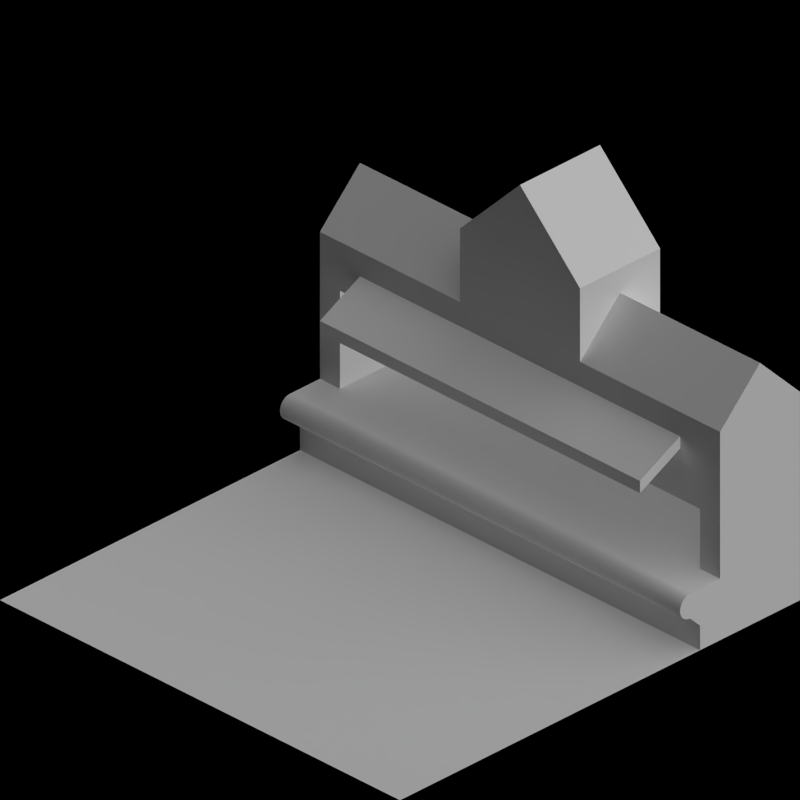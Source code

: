 # Source: rail_stations.blend  (saved by Blender 2.63.0; exported with 4.5.12 LTS)
import bpy
from mathutils import Matrix  # noqa: F401  (used for matrix-valued properties, if any)

bpy.ops.wm.read_factory_settings(use_empty=True)
scene = bpy.context.scene
scene.name = 'Scene'

# ---- collections
col_collection_1 = bpy.data.collections.new('Collection 1'); scene.collection.children.link(col_collection_1)
col_collection_2 = bpy.data.collections.new('Collection 2'); scene.collection.children.link(col_collection_2)

# ---- materials (node trees are filled in below, after node groups)
mat_roof_blackfelt = bpy.data.materials.new('Roof_BlackFelt')
mat_cc_normal = bpy.data.materials.new('CC_Normal')
mat_rail_steel = bpy.data.materials.new('Rail_Steel')
mat_brickwall_red1 = bpy.data.materials.new('BrickWall_red1')
mat_concrete_normalpaving = bpy.data.materials.new('Concrete_NormalPaving')
mat_paint_white = bpy.data.materials.new('Paint_White')
mat_special_shadowonly = bpy.data.materials.new('Special_ShadowOnly')
mat_wood_mid = bpy.data.materials.new('Wood_Mid')

# ---- material node trees

# ---- world
world_world = bpy.data.worlds.new('World'); scene.world = world_world
world_world.color = (0.0, 0.0, 0.0)
world_world.use_sun_shadow = False
world_world.sun_shadow_jitter_overblur = 0.0
world_world.cycles.sampling_method = 'MANUAL'
world_world.cycles.sample_map_resolution = 256
world_world.light_settings.ao_factor = 0.5

# ---- cameras
cam_camera = bpy.data.cameras.new('Camera')
cam_camera.type = 'ORTHO'
cam_camera.clip_end = 100.0
cam_camera.lens = 35.0
cam_camera.sensor_width = 32.0
cam_camera.sensor_height = 18.0
cam_camera.ortho_scale = 2.828
cam_camera.dof.focus_distance = 0.0
cam_camera.dof.aperture_fstop = 128.0

# ---- lights
light_lamp = bpy.data.lights.new('Lamp', 'SUN')
light_lamp.transmission_factor = 0.0
light_lamp.cutoff_distance = 30.0
light_lamp.use_shadow = False
light_lamp.angle = 1.571
light_lamp.energy = 1.0
light_lamp.shadow_buffer_clip_start = 1.001
light_lamp.shadow_soft_size = 1.0
light_lamp.shadow_cascade_max_distance = 1000.0
light_lamp.cycles.use_multiple_importance_sampling = False
light_lamp_001 = bpy.data.lights.new('Lamp.001', 'SUN')
light_lamp_001.transmission_factor = 0.0
light_lamp_001.cutoff_distance = 30.0
light_lamp_001.angle = 1.571
light_lamp_001.energy = 1.0
light_lamp_001.shadow_buffer_clip_start = 1.001
light_lamp_001.shadow_soft_size = 1.0
light_lamp_001.shadow_cascade_max_distance = 1000.0
light_lamp_001.cycles.use_multiple_importance_sampling = False

# ---- meshes
me_cube_002 = bpy.data.meshes.new('Cube.002')
me_cube_002.from_pydata([(-0.8, 1.0, 1.0), (-0.8, -1.0, 1.0), (-0.8, -0.3, 1.0), (-0.6, -0.3, 0.8), (-1.0, -0.3, 0.8), (-0.6, -1.0, 0.8), (-0.6, 1.0, 0.8), (-1.0, 1.0, 0.8), (-1.0, -1.0, 0.8), (-0.6, 0.3, 0.8), (-1.0, 0.3, 0.8), (-0.8, 0.3, 1.0), (-0.8, 0.9, 1.0), (-0.6, 0.9, 0.8), (-0.6, -0.9, 0.8), (-1.0, -0.9, 0.8), (-1.0, 0.9, 0.8), (-0.8, -0.9, 1.0), (-0.8, -0.3, 1.1), (-0.6, -0.3, 1.1), (-1.0, -0.3, 1.1), (-0.6, 0.3, 1.1), (-1.0, 0.3, 1.1), (-0.8, 0.3, 1.1), (-0.8, 1.549e-08, 1.4), (-0.6, 1.549e-08, 1.4), (-1.0, 1.549e-08, 1.4), (-0.8, 1.0, 1.05), (-0.8, -1.0, 1.05), (-0.8, -0.3, 1.05), (-0.6, -0.3, 0.85), (-1.0, -0.3, 0.85), (-0.6, -1.0, 0.85), (-0.6, 1.0, 0.85), (-1.0, 1.0, 0.85), (-1.0, -1.0, 0.85), (-0.6, 0.3, 0.85), (-1.0, 0.3, 0.85), (-0.8, 0.3, 1.05), (-0.8, 0.9, 1.05), (-0.6, 0.9, 0.85), (-0.6, -0.9, 0.85), (-1.0, -0.9, 0.85), (-1.0, 0.9, 0.85), (-0.8, -0.9, 1.05), (-0.8, -0.3, 1.15), (-0.6, -0.3, 1.15), (-1.0, -0.3, 1.15), (-0.6, 0.3, 1.15), (-1.0, 0.3, 1.15), (-0.8, 0.3, 1.15), (-0.8, 1.549e-08, 1.45), (-0.6, 1.549e-08, 1.45), (-1.0, 1.549e-08, 1.45)], [], [(16, 12, 0, 7), (15, 17, 2, 4), (17, 14, 3, 2), (12, 13, 6, 0), (11, 9, 13, 12), (1, 5, 14, 17), (10, 11, 12, 16), (8, 1, 17, 15), (24, 25, 21, 23), (26, 24, 23, 22), (18, 19, 25, 24), (20, 18, 24, 26), (43, 34, 27, 39), (42, 31, 29, 44), (44, 29, 30, 41), (39, 27, 33, 40), (38, 39, 40, 36), (28, 44, 41, 32), (37, 43, 39, 38), (35, 42, 44, 28), (51, 50, 48, 52), (53, 49, 50, 51), (45, 51, 52, 46), (47, 53, 51, 45), (53, 47, 20, 26), (38, 36, 9, 11), (40, 33, 6, 13), (29, 31, 4, 2), (22, 23, 50, 49), (43, 37, 10, 16), (27, 34, 7, 0), (2, 3, 30, 29), (23, 21, 48, 50), (18, 20, 47, 45), (42, 35, 8, 15), (14, 5, 32, 41), (45, 46, 19, 18), (15, 4, 31, 42), (13, 9, 36, 40), (37, 38, 11, 10), (16, 7, 34, 43), (0, 6, 33, 27), (52, 48, 21, 25), (25, 19, 46, 52), (41, 30, 3, 14), (28, 32, 5, 1), (1, 8, 35, 28), (26, 22, 49, 53)])
me_cube_002.materials.append(mat_roof_blackfelt)
me_cube_002.use_remesh_preserve_volume = False
me_cube_002.use_remesh_preserve_attributes = False
me_cube_002.use_mirror_vertex_groups = False
me_cube_002.update()
me_plane_015 = bpy.data.meshes.new('Plane.015')
me_plane_015.from_pydata([(-0.35, -0.5, 0.45), (-0.35, -0.5, 0.4), (-0.3, -0.5, 0.45), (-0.3, -0.5, 0.4), (1.0, -0.05, 1.25), (0.95, -0.05, 1.25), (1.0, -1.49e-08, 1.25), (0.95, -1.49e-08, 1.25), (1.0, -0.05, 1.3), (0.95, -0.05, 1.3), (1.0, -1.49e-08, 1.3), (0.95, -1.49e-08, 1.3), (0.65, -0.05, 1.2), (0.65, -1.49e-08, 1.2), (0.65, -0.05, 1.25), (0.65, -1.49e-08, 1.25), (0.6, -0.05, 1.2), (0.6, -1.49e-08, 1.2), (0.6, -0.05, 1.25), (0.6, -1.49e-08, 1.25), (0.3, -0.05, 1.0), (0.3, -1.49e-08, 1.0), (0.3, -0.05, 1.05), (0.3, -1.49e-08, 1.05), (0.25, -0.05, 1.0), (0.25, -1.49e-08, 1.0), (0.25, -0.05, 1.05), (0.25, -1.49e-08, 1.05), (-0.05, -0.05, 0.75), (-0.05, -1.49e-08, 0.75), (-0.05, -0.05, 0.8), (-0.05, -1.49e-08, 0.8), (-0.1, -0.05, 0.75), (-0.1, -1.49e-08, 0.75), (-0.1, -0.05, 0.8), (-0.1, -1.49e-08, 0.8), (-0.3, -0.05, 0.4), (-0.3, -1.49e-08, 0.4), (-0.3, -0.05, 0.45), (-0.3, -1.49e-08, 0.45), (-0.35, -0.05, 0.4), (-0.35, -1.49e-08, 0.4), (-0.35, -0.05, 0.45), (-0.35, -1.49e-08, 0.45), (-0.95, -0.05, 0.2), (-0.95, -1.49e-08, 0.2), (-0.95, -0.05, 0.25), (-0.95, -1.49e-08, 0.25), (-1.0, -0.05, 0.2), (-1.0, -1.49e-08, 0.2), (-1.0, -0.05, 0.25), (-1.0, -1.49e-08, 0.25), (-0.1, -0.5, 0.8), (-0.1, -0.5, 0.75), (-0.05, -0.5, 0.8), (-0.05, -0.5, 0.75), (0.25, -0.5, 1.05), (0.25, -0.5, 1.0), (0.3, -0.5, 1.05), (0.3, -0.5, 1.0), (0.6, -0.5, 1.25), (0.6, -0.5, 1.2), (0.65, -0.5, 1.25), (0.65, -0.5, 1.2), (0.95, -0.5, 1.3), (1.0, -0.5, 1.3), (0.95, -0.5, 1.25), (1.0, -0.5, 1.25), (-0.95, -0.5, 0.2), (-0.95, -0.5, 0.25), (-1.0, -0.5, 0.2), (-1.0, -0.5, 0.25)], [], [(26, 24, 57, 56), (8, 9, 64, 65), (40, 36, 3, 1), (56, 58, 22, 26), (18, 16, 61, 60), (67, 66, 5, 4), (10, 11, 9, 8), (6, 7, 11, 10), (7, 5, 12, 13), (4, 6, 10, 8), (19, 18, 14, 15), (15, 14, 9, 11), (13, 15, 11, 7), (14, 12, 5, 9), (17, 16, 20, 21), (4, 8, 65, 67), (17, 19, 15, 13), (59, 57, 24, 20), (25, 27, 23, 21), (23, 22, 18, 19), (22, 20, 16, 18), (21, 23, 19, 17), (29, 31, 27, 25), (69, 68, 44, 46), (27, 26, 22, 23), (62, 63, 12, 14), (50, 48, 70, 71), (25, 24, 28, 29), (31, 30, 26, 27), (30, 28, 24, 26), (39, 38, 34, 35), (33, 35, 31, 29), (30, 34, 52, 54), (35, 34, 30, 31), (43, 42, 38, 39), (38, 36, 32, 34), (37, 39, 35, 33), (33, 32, 36, 37), (41, 40, 44, 45), (60, 62, 14, 18), (41, 43, 39, 37), (16, 12, 63, 61), (49, 51, 47, 45), (47, 46, 42, 43), (46, 44, 40, 42), (45, 47, 43, 41), (49, 48, 50, 51), (45, 44, 48, 49), (51, 50, 46, 47), (71, 69, 46, 50), (2, 3, 36, 38), (0, 2, 38, 42), (54, 55, 28, 30), (32, 28, 55, 53), (58, 59, 20, 22), (71, 70, 68, 69), (0, 1, 3, 2), (52, 53, 55, 54), (56, 57, 59, 58), (60, 61, 63, 62), (65, 64, 66, 67), (6, 4, 5, 7), (17, 13, 12, 16), (25, 21, 20, 24), (33, 29, 28, 32), (41, 37, 36, 40), (68, 70, 48, 44), (34, 32, 53, 52), (9, 5, 66, 64), (42, 40, 1, 0)])
me_plane_015.polygons.foreach_set('material_index', [0, 0, 0, 0, 0, 0, 1, 1, 1, 1, 1, 1, 1, 1, 1, 0, 1, 0, 1, 1, 1, 1, 1, 0, 1, 0, 0, 1, 1, 1, 1, 1, 0, 1, 1, 1, 1, 1, 1, 0, 1, 0, 1, 1, 1, 1, 1, 1, 1, 0, 0, 0, 0, 0, 0, 1, 1, 1, 1, 1, 1, 1, 1, 1, 1, 1, 0, 0, 0, 0])
me_plane_015.materials.append(mat_cc_normal)
me_plane_015.materials.append(mat_rail_steel)
me_plane_015.use_remesh_preserve_volume = False
me_plane_015.use_remesh_preserve_attributes = False
me_plane_015.use_mirror_vertex_groups = False
me_plane_015.update()
me_plane_014 = bpy.data.meshes.new('Plane.014')
me_plane_014.from_pydata([(1.0, 0.95, 0.15), (0.95, 0.95, 0.15), (1.0, 1.0, 0.15), (0.95, 1.0, 0.15), (1.0, 0.95, 1.25), (0.95, 0.95, 1.25), (1.0, 1.0, 1.25), (0.95, 1.0, 1.25), (0.65, 0.95, 1.2), (0.65, 1.0, 1.2), (0.6, 0.95, 1.2), (0.6, 1.0, 1.2), (0.3, 0.95, 1.0), (0.3, 1.0, 1.0), (0.25, 0.95, 1.0), (0.25, 1.0, 1.0), (-0.05, 0.95, 0.75), (-0.05, 1.0, 0.75), (-0.1, 0.95, 0.75), (-0.1, 1.0, 0.75), (-0.3, 0.95, 0.4), (-0.3, 1.0, 0.4), (-0.35, 0.95, 0.4), (-0.35, 1.0, 0.4), (-0.3, 0.95, 0.15), (-0.3, 1.0, 0.15), (-0.35, 0.95, 0.15), (-0.35, 1.0, 0.15), (0.65, 0.95, 0.15), (0.65, 1.0, 0.15), (0.6, 0.95, 0.15), (0.6, 1.0, 0.15), (0.3, 0.95, 0.15), (0.3, 1.0, 0.15), (0.25, 0.95, 0.15), (0.25, 1.0, 0.15), (-0.05, 0.95, 0.15), (-0.05, 1.0, 0.15), (-0.1, 0.95, 0.15), (-0.1, 1.0, 0.15), (1.0, -1.0, 0.15), (0.95, -1.0, 0.15), (1.0, -0.95, 0.15), (0.95, -0.95, 0.15), (1.0, -1.0, 1.25), (0.95, -1.0, 1.25), (1.0, -0.95, 1.25), (0.95, -0.95, 1.25), (1.0, -1.0, 1.3), (0.95, -1.0, 1.3), (1.0, -0.95, 1.3), (0.95, -0.95, 1.3), (0.65, -1.0, 1.2), (0.65, -0.95, 1.2), (0.65, -1.0, 1.25), (0.65, -0.95, 1.25), (0.6, -1.0, 1.2), (0.6, -0.95, 1.2), (0.6, -1.0, 1.25), (0.6, -0.95, 1.25), (0.3, -1.0, 1.0), (0.3, -0.95, 1.0), (0.3, -1.0, 1.05), (0.3, -0.95, 1.05), (0.25, -1.0, 1.0), (0.25, -0.95, 1.0), (0.25, -1.0, 1.05), (0.25, -0.95, 1.05), (-0.05, -1.0, 0.75), (-0.05, -0.95, 0.75), (-0.05, -1.0, 0.8), (-0.05, -0.95, 0.8), (-0.1, -1.0, 0.75), (-0.1, -0.95, 0.75), (-0.1, -1.0, 0.8), (-0.1, -0.95, 0.8), (-0.3, -1.0, 0.4), (-0.3, -0.95, 0.4), (-0.3, -1.0, 0.45), (-0.3, -0.95, 0.45), (-0.35, -1.0, 0.4), (-0.35, -0.95, 0.4), (-0.35, -1.0, 0.45), (-0.35, -0.95, 0.45), (-0.95, -1.0, 0.2), (-0.95, -0.95, 0.2), (-0.95, -1.0, 0.25), (-0.95, -0.95, 0.25), (-1.0, -1.0, 0.2), (-1.0, -0.95, 0.2), (-1.0, -1.0, 0.25), (-1.0, -0.95, 0.25), (-0.3, -1.0, 0.15), (-0.3, -0.95, 0.15), (-0.35, -1.0, 0.15), (-0.35, -0.95, 0.15), (0.65, -1.0, 0.15), (0.65, -0.95, 0.15), (0.6, -1.0, 0.15), (0.6, -0.95, 0.15), (0.3, -1.0, 0.15), (0.3, -0.95, 0.15), (0.25, -1.0, 0.15), (0.25, -0.95, 0.15), (-0.05, -1.0, 0.15), (-0.05, -0.95, 0.15), (-0.1, -1.0, 0.15), (-0.1, -0.95, 0.15)], [], [(2, 0, 1, 3), (4, 5, 1, 0), (2, 3, 7, 6), (3, 1, 5, 7), (0, 2, 6, 4), (29, 31, 11, 9), (31, 30, 10, 11), (30, 28, 8, 10), (25, 27, 23, 21), (21, 23, 22, 20), (17, 19, 18, 16), (13, 15, 14, 12), (9, 11, 10, 8), (4, 6, 7, 5), (25, 24, 26, 27), (27, 26, 22, 23), (26, 24, 20, 22), (21, 20, 24, 25), (29, 28, 30, 31), (33, 32, 34, 35), (37, 36, 38, 39), (39, 38, 18, 19), (13, 12, 32, 33), (37, 39, 19, 17), (33, 35, 15, 13), (12, 14, 34, 32), (35, 34, 14, 15), (9, 8, 28, 29), (38, 36, 16, 18), (17, 16, 36, 37), (42, 40, 41, 43), (48, 49, 45, 44), (44, 45, 41, 40), (42, 43, 47, 46), (43, 41, 45, 47), (40, 42, 46, 44), (50, 51, 49, 48), (46, 47, 51, 50), (47, 45, 52, 53), (44, 46, 50, 48), (59, 58, 54, 55), (55, 54, 49, 51), (53, 55, 51, 47), (54, 52, 45, 49), (57, 56, 60, 61), (58, 56, 52, 54), (57, 59, 55, 53), (97, 99, 57, 53), (65, 67, 63, 61), (63, 62, 58, 59), (62, 60, 56, 58), (61, 63, 59, 57), (69, 71, 67, 65), (99, 98, 56, 57), (67, 66, 62, 63), (66, 64, 60, 62), (74, 72, 68, 70), (65, 64, 68, 69), (71, 70, 66, 67), (70, 68, 64, 66), (79, 78, 74, 75), (73, 75, 71, 69), (98, 96, 52, 56), (75, 74, 70, 71), (83, 82, 78, 79), (78, 76, 72, 74), (77, 79, 75, 73), (73, 72, 76, 77), (81, 80, 84, 85), (82, 80, 76, 78), (81, 83, 79, 77), (93, 95, 81, 77), (89, 91, 87, 85), (87, 86, 82, 83), (86, 84, 80, 82), (85, 87, 83, 81), (89, 88, 90, 91), (85, 84, 88, 89), (91, 90, 86, 87), (90, 88, 84, 86), (93, 92, 94, 95), (95, 94, 80, 81), (94, 92, 76, 80), (77, 76, 92, 93), (97, 96, 98, 99), (101, 100, 102, 103), (105, 104, 106, 107), (107, 106, 72, 73), (61, 60, 100, 101), (105, 107, 73, 69), (101, 103, 65, 61), (60, 64, 102, 100), (103, 102, 64, 65), (53, 52, 96, 97), (106, 104, 68, 72), (69, 68, 104, 105)])
me_plane_014.materials.append(mat_rail_steel)
me_plane_014.use_remesh_preserve_volume = False
me_plane_014.use_remesh_preserve_attributes = False
me_plane_014.use_mirror_vertex_groups = False
me_plane_014.update()
me_plane_013 = bpy.data.meshes.new('Plane.013')
me_plane_013.from_pydata([(-1.0, -7.451e-08, 0.2), (-1.0, -7.451e-08, 0.0), (-1.0, 0.1, 0.2), (-1.0, 0.1, 0.0), (-1.0, -7.451e-08, 0.17), (-1.0, 0.1, 0.17), (-1.0, 0.05, 0.16), (-1.0, 0.05, 0.04), (1.0, 0.05, 0.0), (1.0, 0.05, 0.2), (1.0, 7.451e-08, 0.03), (1.0, 0.1, 0.03), (-1.0, 0.1, 0.03), (-1.0, -7.451e-08, 0.03), (-1.0, 0.05, 0.2), (-1.0, 0.05, 0.0), (-1.0, 0.07, 0.16), (-1.0, 0.07, 0.0), (-1.0, 0.07, 0.04), (-1.0, 0.07, 0.2), (1.0, 0.05, 0.04), (1.0, 0.05, 0.16), (1.0, 0.1, 0.17), (1.0, 7.451e-08, 0.17), (-1.0, 0.03, 0.0), (-1.0, 0.03, 0.16), (-1.0, 0.03, 0.04), (-1.0, 0.03, 0.2), (1.0, 0.03, 0.2), (1.0, 0.03, 0.04), (1.0, 0.03, 0.16), (1.0, 0.03, 0.0), (1.0, 0.07, 0.16), (1.0, 0.07, 0.0), (1.0, 0.07, 0.04), (1.0, 0.07, 0.2), (1.0, 0.1, 0.0), (1.0, 0.1, 0.2), (1.0, 7.451e-08, 0.0), (1.0, 7.451e-08, 0.2)], [], [(26, 13, 1, 24), (27, 0, 4, 25), (19, 14, 6, 16), (28, 30, 23, 39), (18, 7, 15, 17), (16, 6, 7, 18), (29, 31, 38, 10), (2, 19, 16, 5), (14, 27, 25, 6), (12, 18, 17, 3), (7, 26, 24, 15), (9, 21, 30, 28), (37, 22, 32, 35), (32, 34, 20, 21), (6, 25, 26, 7), (11, 36, 33, 34), (34, 33, 8, 20), (35, 32, 21, 9), (20, 8, 31, 29), (21, 20, 29, 30), (29, 10, 13, 26), (24, 1, 38, 31), (28, 39, 0, 27), (26, 25, 30, 29), (19, 2, 37, 35), (33, 36, 3, 17), (4, 0, 39, 23), (27, 14, 9, 28), (35, 9, 14, 19), (32, 22, 5, 16), (22, 37, 2, 5), (17, 15, 8, 33), (31, 8, 15, 24), (25, 4, 23, 30), (10, 38, 1, 13), (18, 12, 11, 34), (12, 3, 36, 11), (34, 32, 16, 18)])
me_plane_013.materials.append(mat_rail_steel)
me_plane_013.use_remesh_preserve_volume = False
me_plane_013.use_remesh_preserve_attributes = False
me_plane_013.use_mirror_vertex_groups = False
me_plane_013.update()
me_plane_012 = bpy.data.meshes.new('Plane.012')
me_plane_012.from_pydata([(-1.0, -0.025, 0.15), (-1.0, -0.025, 0.05), (-1.0, 0.025, 0.15), (-1.0, 0.025, 0.05), (-1.0, -0.025, 0.135), (-1.0, 0.025, 0.135), (-1.0, -2.98e-08, 0.13), (-1.0, -2.98e-08, 0.07), (1.0, -2.98e-08, 0.05), (1.0, -2.98e-08, 0.15), (1.0, -0.025, 0.065), (1.0, 0.025, 0.065), (-1.0, 0.025, 0.065), (-1.0, -0.025, 0.065), (-1.0, -2.98e-08, 0.15), (-1.0, -2.98e-08, 0.05), (-1.0, 0.01, 0.13), (-1.0, 0.01, 0.05), (-1.0, 0.01, 0.07), (-1.0, 0.01, 0.15), (1.0, -2.98e-08, 0.07), (1.0, -2.98e-08, 0.13), (1.0, 0.025, 0.135), (1.0, -0.025, 0.135), (-1.0, -0.01, 0.05), (-1.0, -0.01, 0.13), (-1.0, -0.01, 0.07), (-1.0, -0.01, 0.15), (1.0, -0.01, 0.15), (1.0, -0.01, 0.07), (1.0, -0.01, 0.13), (1.0, -0.01, 0.05), (1.0, 0.01, 0.13), (1.0, 0.01, 0.05), (1.0, 0.01, 0.07), (1.0, 0.01, 0.15), (1.0, 0.025, 0.05), (1.0, 0.025, 0.15), (1.0, -0.025, 0.05), (1.0, -0.025, 0.15)], [], [(26, 13, 1, 24), (27, 0, 4, 25), (19, 14, 6, 16), (28, 30, 23, 39), (18, 7, 15, 17), (16, 6, 7, 18), (29, 31, 38, 10), (2, 19, 16, 5), (14, 27, 25, 6), (12, 18, 17, 3), (7, 26, 24, 15), (9, 21, 30, 28), (37, 22, 32, 35), (32, 34, 20, 21), (6, 25, 26, 7), (11, 36, 33, 34), (34, 33, 8, 20), (35, 32, 21, 9), (20, 8, 31, 29), (21, 20, 29, 30), (29, 10, 13, 26), (24, 1, 38, 31), (28, 39, 0, 27), (26, 25, 30, 29), (19, 2, 37, 35), (33, 36, 3, 17), (4, 0, 39, 23), (27, 14, 9, 28), (35, 9, 14, 19), (32, 22, 5, 16), (22, 37, 2, 5), (17, 15, 8, 33), (31, 8, 15, 24), (25, 4, 23, 30), (10, 38, 1, 13), (18, 12, 11, 34), (12, 3, 36, 11), (34, 32, 16, 18)])
me_plane_012.materials.append(mat_rail_steel)
me_plane_012.use_remesh_preserve_volume = False
me_plane_012.use_remesh_preserve_attributes = False
me_plane_012.use_mirror_vertex_groups = False
me_plane_012.update()
me_plane_011 = bpy.data.meshes.new('Plane.011')
me_plane_011.from_pydata([(-0.9, 0.1, 0.5), (-0.9, 0.09848, 0.5174), (-1.0, -0.1, 0.25), (-1.0, -0.2, 0.25), (-0.9, 0.09397, 0.5342), (-0.9, 0.0866, 0.55), (-1.0, 0.2, 0.25), (-1.0, 0.1, 0.25), (-0.9, 0.0766, 0.5643), (-0.9, 0.06428, 0.5766), (-1.0, -0.1, 0.5), (-1.0, -0.2, 0.5), (-0.9, 0.05, 0.5866), (-0.9, 0.0342, 0.594), (-1.0, 0.2, 0.5), (-1.0, 1.192e-07, 1.0), (-0.9, 0.01736, 0.5985), (-0.9, -1.174e-07, 0.6), (-1.0, -0.1, 0.6), (-1.0, -0.2, 0.6), (-0.9, -0.01736, 0.5985), (-0.9, -0.0342, 0.594), (-1.0, 0.2, 0.6), (-1.0, 0.1, 0.6), (-0.9, -0.05, 0.5866), (-0.9, -0.06428, 0.5766), (-1.0, -0.1, 1.0), (-1.0, -0.2, 1.0), (-0.9, -0.0766, 0.5643), (-0.9, -0.0866, 0.55), (-1.0, 0.2, 1.0), (-1.0, 0.1, 1.0), (-0.9, -0.09397, 0.5342), (-1.0, -0.09848, 0.5174), (-0.9, -0.09848, 0.5174), (-1.0, -0.09397, 0.5342), (-0.9, 0.1, 1.0), (-1.0, -0.0866, 0.55), (-0.9, 0.2, 1.0), (-1.0, -0.0766, 0.5643), (-0.9, -0.2, 1.0), (-1.0, -0.06428, 0.5766), (-0.9, -0.1, 1.0), (-1.0, -0.05, 0.5866), (-0.9, 0.1, 0.6), (-1.0, -0.0342, 0.594), (-0.9, 0.2, 0.6), (-1.0, -0.01736, 0.5985), (-0.9, -0.2, 0.6), (-1.0, -8.754e-08, 0.6), (-0.9, -0.1, 0.6), (-1.0, 0.01736, 0.5985), (-0.9, 8.938e-08, 1.0), (-1.0, 0.0342, 0.594), (-0.9, 0.2, 0.5), (-1.0, 0.05, 0.5866), (-0.9, -0.2, 0.5), (-1.0, 0.06428, 0.5766), (-0.9, -0.1, 0.5), (-1.0, 0.0766, 0.5643), (-0.9, 0.1, 0.25), (-1.0, 0.0866, 0.55), (-0.9, 0.2, 0.25), (-1.0, 0.09397, 0.5342), (-0.9, -0.2, 0.25), (-1.0, 0.09848, 0.5174), (-0.9, -0.1, 0.25), (-1.0, 0.1, 0.5)], [], [(41, 39, 28, 25), (2, 3, 64, 66), (22, 14, 54, 46), (65, 63, 4, 1), (2, 10, 11, 3), (51, 49, 17, 16), (37, 35, 32, 29), (61, 59, 8, 5), (6, 7, 60, 62), (42, 40, 27, 26), (33, 35, 37, 39, 41, 43, 45, 47, 49, 18, 10), (47, 45, 21, 20), (19, 27, 40, 48), (18, 26, 27, 19), (10, 2, 66, 58), (33, 10, 58, 34), (53, 55, 57, 59, 61, 63, 65, 67, 23, 49, 51), (57, 55, 12, 9), (10, 18, 19, 11), (0, 60, 7, 67), (43, 41, 25, 24), (67, 65, 1, 0), (38, 36, 31, 30), (3, 11, 56, 64), (53, 51, 16, 13), (39, 37, 29, 28), (22, 30, 31, 23), (48, 56, 11, 19), (63, 61, 5, 4), (15, 31, 36, 52), (49, 47, 20, 17), (46, 38, 30, 22), (62, 60, 0, 54), (54, 0, 44, 46), (42, 52, 17, 50), (17, 52, 36, 44), (46, 44, 36, 38), (58, 56, 48, 50), (13, 16, 17, 44, 0, 1, 4, 5, 8, 9, 12), (50, 48, 40, 42), (34, 58, 50, 17, 20, 21, 24, 25, 28, 29, 32), (66, 64, 56, 58), (49, 23, 31, 15), (26, 18, 49, 15), (14, 22, 23, 67), (6, 14, 67, 7), (26, 15, 52, 42), (55, 53, 13, 12), (62, 54, 14, 6), (45, 43, 24, 21), (59, 57, 9, 8), (35, 33, 34, 32)])
me_plane_011.materials.append(mat_brickwall_red1)
me_plane_011.use_remesh_preserve_volume = False
me_plane_011.use_remesh_preserve_attributes = False
me_plane_011.use_mirror_vertex_groups = False
me_plane_011.update()
me_plane_010 = bpy.data.meshes.new('Plane.010')
me_plane_010.from_pydata([(-0.9, -0.4, 0.25), (-1.0, 0.3, 1.0), (-1.0, -0.15, 0.8598), (-1.0, 0.3, 0.25), (-0.9, -0.4, 1.0), (-1.0, 0.4, 0.9), (-1.0, -0.1928, 0.8298), (-1.0, -0.2298, 0.7928), (-1.0, 0.4, 0.6), (-1.0, -0.2598, 0.75), (-0.9, -0.3, 1.0), (-0.9, -0.3, 0.25), (-1.0, 0.3, 0.9), (-0.9, 0.05209, 0.8954), (-0.9, -0.4, 0.9), (-0.9, 0.1026, 0.8819), (-1.0, -0.2819, 0.7026), (-0.9, 0.15, 0.8598), (-0.9, 0.0, 1.0), (-0.9, 0.1928, 0.8298), (-1.0, 0.05209, 0.8954), (-1.0, 0.4, 1.0), (-0.9, 0.0, 0.9), (-1.0, -0.2954, 0.6521), (-0.9, -0.4, 0.6), (-0.9, 0.2298, 0.7928), (-0.9, 0.2598, 0.75), (-0.9, 0.2819, 0.7026), (-0.9, -0.3, 0.9), (-1.0, -0.3, 0.6), (-0.9, 0.2954, 0.6521), (-0.9, -0.3, 0.6), (-1.0, 0.1026, 0.8819), (-0.9, 0.3, 0.6), (-0.9, -0.2954, 0.6521), (-1.0, 0.3, 0.6), (-0.9, -0.2819, 0.7026), (-0.9, 0.3, 0.9), (-0.9, -0.2598, 0.75), (-0.9, 0.4, 0.6), (-0.9, -0.2298, 0.7928), (-1.0, 0.2954, 0.6521), (-0.9, -0.1928, 0.8298), (-0.9, -0.15, 0.8598), (-0.9, -0.1026, 0.8819), (-1.0, 0.2819, 0.7026), (-0.9, -0.05209, 0.8954), (-0.9, 0.4, 0.9), (-1.0, 0.4, 0.25), (-0.9, 0.3, 0.25), (-1.0, -0.3, 0.9), (-0.9, 0.3, 1.0), (-1.0, -0.4, 0.6), (-1.0, 0.2598, 0.75), (-1.0, 5.96e-08, 0.9), (-1.0, 0.2298, 0.7928), (-1.0, 5.96e-08, 1.0), (-1.0, 0.1928, 0.8298), (-1.0, -0.4, 0.9), (-0.9, 0.4, 1.0), (-1.0, -0.3, 0.25), (-1.0, 0.15, 0.8598), (-1.0, -0.3, 1.0), (-0.9, 0.4, 0.25), (-1.0, -0.4, 1.0), (-1.0, -0.05209, 0.8954), (-1.0, -0.4, 0.25), (-1.0, -0.1026, 0.8819)], [], [(27, 26, 53, 45), (39, 63, 48, 8), (39, 47, 37, 33), (52, 29, 50, 58), (17, 15, 32, 61), (26, 25, 55, 53), (3, 48, 63, 49), (33, 30, 41, 35), (58, 50, 62, 64), (47, 59, 51, 37), (28, 10, 18, 22), (14, 4, 10, 28), (5, 12, 1, 21), (31, 34, 23, 29), (60, 66, 0, 11), (38, 40, 7, 9), (43, 44, 67, 2), (18, 10, 62, 56), (24, 14, 28, 31), (24, 0, 66, 52), (36, 38, 9, 16), (42, 43, 2, 6), (29, 60, 11, 31), (40, 42, 6, 7), (0, 24, 31, 11), (10, 4, 64, 62), (58, 64, 4, 14), (52, 58, 14, 24), (34, 36, 16, 23), (8, 35, 12, 5), (46, 22, 54, 65), (50, 54, 56, 62), (46, 44, 43, 42, 40, 38, 36, 34, 31, 28, 22), (44, 46, 65, 67), (65, 54, 50, 29, 23, 16, 9, 7, 6, 2, 67), (66, 60, 29, 52), (19, 17, 61, 57), (35, 3, 49, 33), (25, 19, 57, 55), (63, 39, 33, 49), (51, 59, 21, 1), (5, 21, 59, 47), (8, 5, 47, 39), (30, 27, 45, 41), (15, 13, 20, 32), (48, 3, 35, 8), (18, 51, 1, 56), (37, 51, 18, 22), (13, 22, 54, 20), (12, 54, 56, 1), (13, 15, 17, 19, 25, 26, 27, 30, 33, 37, 22), (20, 54, 12, 35, 41, 45, 53, 55, 57, 61, 32)])
me_plane_010.materials.append(mat_brickwall_red1)
me_plane_010.use_remesh_preserve_volume = False
me_plane_010.use_remesh_preserve_attributes = False
me_plane_010.use_mirror_vertex_groups = False
me_plane_010.update()
me_cube = bpy.data.meshes.new('Cube')
me_cube.from_pydata([(-1.0, -1.0, 3.725e-08), (-1.0, 1.0, 3.725e-08), (-0.5, 1.0, 3.725e-08), (-0.5, -1.0, 3.725e-08), (-1.0, -1.0, 0.1), (-1.0, 1.0, 0.1), (-0.5, 1.0, 0.1), (-0.5, -1.0, 0.1), (-1.0, -1.0, 0.15), (-1.0, 1.0, 0.15), (-1.0, -1.0, 0.25), (-1.0, 1.0, 0.25), (-0.45, 1.0, 0.25), (-0.45, -1.0, 0.25), (-1.0, 1.0, 0.2), (-1.0, -1.0, 0.2), (-0.4008, 1.0, 0.2087), (-0.4008, -1.0, 0.2087), (-0.4179, 1.0, 0.2383), (-0.4179, -1.0, 0.2383), (-0.4067, 1.0, 0.225), (-0.4067, -1.0, 0.225), (-0.4329, 1.0, 0.247), (-0.4329, -1.0, 0.247), (-0.425, -1.0, 0.2433), (-0.425, 1.0, 0.2433), (-0.4413, -1.0, 0.2492), (-0.4413, 1.0, 0.2492), (-0.403, -1.0, 0.2171), (-0.403, 1.0, 0.2171), (-0.4117, -1.0, 0.2321), (-0.4117, 1.0, 0.2321), (-0.4, 1.0, 0.2), (-0.4, -1.0, 0.2), (-0.4008, 1.0, 0.1913), (-0.4008, -1.0, 0.1913), (-0.403, 1.0, 0.1829), (-0.403, -1.0, 0.1829), (-0.4067, 1.0, 0.175), (-0.4067, -1.0, 0.175), (-0.4117, 1.0, 0.1679), (-0.4117, -1.0, 0.1679), (-0.4179, 1.0, 0.1617), (-0.4179, -1.0, 0.1617), (-0.425, 1.0, 0.1567), (-0.425, -1.0, 0.1567), (-0.4329, 1.0, 0.153), (-0.4329, -1.0, 0.153), (-0.4413, 1.0, 0.1508), (-0.4413, -1.0, 0.1508), (-0.45, 1.0, 0.15), (-0.45, -1.0, 0.15), (-0.45, 1.0, 0.2), (-0.45, -1.0, 0.2), (-0.51, 1.0, 0.1), (-0.51, 1.0, 3.725e-08), (-0.51, -1.0, 0.1), (-0.51, -1.0, 3.725e-08), (-0.51, 1.0, 0.25), (-0.51, -1.0, 0.25), (-0.51, 1.0, 0.15), (-0.51, -1.0, 0.15), (-0.51, 1.0, 0.2), (-0.51, -1.0, 0.2), (-0.54, 1.0, 0.25), (-0.54, -1.0, 3.725e-08), (-0.54, 1.0, 0.1), (-0.54, 1.0, 0.2), (-0.54, -1.0, 0.2), (-0.54, 1.0, 0.15), (-0.54, -1.0, 0.15), (-0.54, -1.0, 0.25), (-0.54, -1.0, 0.1), (-0.54, 1.0, 3.725e-08)], [], [(4, 5, 1, 0), (54, 6, 2, 55), (6, 7, 3, 2), (72, 4, 0, 65), (57, 55, 2, 3), (15, 14, 9, 8), (8, 9, 5, 4), (71, 64, 11, 10), (10, 11, 14, 15), (12, 13, 26, 27), (27, 26, 23, 22), (22, 23, 24, 25), (25, 24, 19, 18), (18, 19, 30, 31), (20, 21, 28, 29), (31, 30, 21, 20), (29, 28, 17, 16), (16, 17, 33, 32), (32, 33, 35, 34), (34, 35, 37, 36), (38, 39, 41, 40), (36, 37, 39, 38), (40, 41, 43, 42), (42, 43, 45, 44), (44, 45, 47, 46), (48, 49, 51, 50), (46, 47, 49, 48), (70, 8, 4, 72), (50, 51, 7, 6), (60, 50, 6, 54), (62, 52, 50, 60), (68, 15, 8, 70), (58, 12, 52, 62), (71, 10, 15, 68), (53, 23, 26), (52, 12, 27), (52, 27, 22), (53, 26, 13), (52, 22, 25), (53, 24, 23), (52, 25, 18), (53, 19, 24), (53, 21, 30), (52, 18, 31), (53, 30, 19), (52, 31, 20), (53, 28, 21), (52, 20, 29), (52, 16, 32), (53, 17, 28), (52, 29, 16), (53, 33, 17), (53, 37, 35), (52, 32, 34), (53, 35, 33), (53, 39, 37), (52, 34, 36), (52, 36, 38), (52, 40, 42), (53, 41, 39), (52, 38, 40), (52, 42, 44), (53, 43, 41), (53, 45, 43), (53, 49, 47), (52, 44, 46), (53, 47, 45), (52, 46, 48), (53, 51, 49), (52, 48, 50), (66, 54, 55, 73), (7, 56, 57, 3), (65, 73, 55, 57), (13, 12, 58, 59), (51, 61, 56, 7), (69, 60, 54, 66), (67, 62, 60, 69), (53, 63, 61, 51), (64, 58, 62, 67), (13, 59, 63, 53), (14, 67, 69, 9), (59, 71, 68, 63), (63, 68, 70, 61), (11, 64, 67, 14), (59, 58, 64, 71), (0, 1, 73, 65), (61, 70, 72, 56), (56, 72, 65, 57), (9, 69, 66, 5), (5, 66, 73, 1)])
me_cube.polygons.foreach_set('material_index', [1, 1, 1, 1, 1, 1, 1, 0, 0, 0, 0, 0, 0, 0, 0, 0, 0, 0, 0, 0, 0, 0, 0, 0, 0, 0, 0, 1, 1, 1, 1, 1, 0, 0, 0, 0, 0, 0, 0, 0, 0, 0, 0, 0, 0, 0, 0, 0, 0, 0, 0, 0, 0, 0, 0, 0, 0, 0, 0, 0, 0, 0, 0, 0, 0, 0, 0, 0, 0, 0, 1, 1, 1, 0, 1, 1, 1, 1, 0, 0, 1, 0, 1, 0, 2, 1, 1, 1, 1, 1])
me_cube.materials.append(mat_concrete_normalpaving)
me_cube.materials.append(mat_brickwall_red1)
me_cube.materials.append(mat_paint_white)
me_cube.use_remesh_preserve_volume = False
me_cube.use_remesh_preserve_attributes = False
me_cube.use_mirror_vertex_groups = False
me_cube.update()
me_plane_002 = bpy.data.meshes.new('Plane.002')
me_plane_002.from_pydata([(1.0, -1.0, 0.0), (-1.0, -1.0, 0.0), (1.0, 1.0, 0.0), (-1.0, 1.0, 0.0)], [], [(2, 3, 1, 0)])
me_plane_002.materials.append(mat_special_shadowonly)
me_plane_002.use_remesh_preserve_volume = False
me_plane_002.use_remesh_preserve_attributes = False
me_plane_002.use_mirror_vertex_groups = False
me_plane_002.update()
me_cube_005 = bpy.data.meshes.new('Cube.005')
me_cube_005.from_pydata([(-0.1, -0.1, 0.25), (-0.1, 0.1, 0.25), (0.1, 0.1, 0.25), (0.1, -0.1, 0.25), (-0.1, -0.1, 0.3), (-0.1, 0.1, 0.3), (0.1, 0.1, 0.3), (0.1, -0.1, 0.3), (-0.1, -0.1, 0.95), (-0.1, 0.1, 0.95), (0.1, 0.1, 0.95), (0.1, -0.1, 0.95), (-0.1, -0.1, 1.0), (-0.1, 0.1, 1.0), (0.1, 0.1, 1.0), (0.1, -0.1, 1.0), (-0.01463, 0.07356, 0.95), (-0.01463, 0.07356, 0.3), (-0.0287, 0.06929, 0.95), (-0.0287, 0.06929, 0.3), (-0.04167, 0.06236, 0.95), (-0.04167, 0.06236, 0.3), (-0.05303, 0.05303, 0.95), (-0.05303, 0.05303, 0.3), (-0.06236, 0.04167, 0.95), (-0.06236, 0.04167, 0.3), (-0.06929, 0.0287, 0.95), (-0.06929, 0.0287, 0.3), (-0.07356, 0.01463, 0.95), (-0.07356, 0.01463, 0.3), (-0.075, 7.242e-08, 0.95), (-0.075, 7.242e-08, 0.3), (-0.07356, -0.01463, 0.95), (-0.07356, -0.01463, 0.3), (-0.06929, -0.0287, 0.95), (-0.06929, -0.0287, 0.3), (-0.06236, -0.04167, 0.95), (-0.06236, -0.04167, 0.3), (-0.05303, -0.05303, 0.95), (-0.05303, -0.05303, 0.3), (-0.04167, -0.06236, 0.95), (-0.04167, -0.06236, 0.3), (-0.0287, -0.06929, 0.95), (-0.0287, -0.06929, 0.3), (-0.01463, -0.07356, 0.95), (-0.01463, -0.07356, 0.3), (1.192e-07, -0.075, 0.95), (1.192e-07, -0.075, 0.3), (0.01463, -0.07356, 0.95), (0.01463, -0.07356, 0.3), (0.0287, -0.06929, 0.95), (0.0287, -0.06929, 0.3), (0.04167, -0.06236, 0.95), (0.04167, -0.06236, 0.3), (0.05303, -0.05303, 0.95), (0.05303, -0.05303, 0.3), (0.06236, -0.04167, 0.95), (0.06236, -0.04167, 0.3), (0.06929, -0.0287, 0.95), (0.06929, -0.0287, 0.3), (0.07356, -0.01463, 0.95), (0.07356, -0.01463, 0.3), (0.075, 5.662e-09, 0.95), (0.075, 5.662e-09, 0.3), (0.07356, 0.01463, 0.95), (0.07356, 0.01463, 0.3), (0.06929, 0.0287, 0.95), (0.06929, 0.0287, 0.3), (0.06236, 0.04167, 0.95), (0.06236, 0.04167, 0.3), (0.05303, 0.05303, 0.95), (0.05303, 0.05303, 0.3), (0.04167, 0.06236, 0.95), (0.04167, 0.06236, 0.3), (0.0287, 0.06929, 0.95), (0.0287, 0.06929, 0.3), (0.01463, 0.07356, 0.95), (0.01463, 0.07356, 0.3), (1.192e-07, 0.075, 0.95), (1.192e-07, 0.075, 0.3)], [], [(4, 5, 1, 0), (5, 6, 2, 1), (6, 7, 3, 2), (7, 4, 0, 3), (0, 1, 2, 3), (7, 6, 5, 4), (12, 13, 9, 8), (13, 14, 10, 9), (14, 15, 11, 10), (15, 12, 8, 11), (8, 9, 10, 11), (15, 14, 13, 12), (59, 58, 56, 57), (19, 18, 16, 17), (37, 35, 33, 31, 29, 27, 25, 23, 21, 19, 17, 79, 77, 75, 73, 71, 69, 67, 65, 63, 61, 59, 57, 55, 53, 51, 49, 47, 45, 43, 41, 39), (17, 16, 78, 79), (41, 40, 38, 39), (61, 60, 58, 59), (21, 20, 18, 19), (43, 42, 40, 41), (63, 62, 60, 61), (23, 22, 20, 21), (45, 44, 42, 43), (65, 64, 62, 63), (25, 24, 22, 23), (47, 46, 44, 45), (67, 66, 64, 65), (27, 26, 24, 25), (49, 48, 46, 47), (69, 68, 66, 67), (29, 28, 26, 27), (51, 50, 48, 49), (71, 70, 68, 69), (31, 30, 28, 29), (53, 52, 50, 51), (73, 72, 70, 71), (33, 32, 30, 31), (55, 54, 52, 53), (75, 74, 72, 73), (35, 34, 32, 33), (57, 56, 54, 55), (77, 76, 74, 75), (37, 36, 34, 35), (79, 78, 76, 77), (78, 16, 18, 20, 22, 24, 26, 28, 30, 32, 34, 36, 38, 40, 42, 44, 46, 48, 50, 52, 54, 56, 58, 60, 62, 64, 66, 68, 70, 72, 74, 76), (39, 38, 36, 37)])
me_cube_005.polygons.foreach_set('material_index', [0, 0, 0, 0, 0, 0, 0, 0, 0, 0, 0, 0, 1, 1, 0, 1, 1, 1, 1, 1, 1, 1, 1, 1, 1, 1, 1, 1, 1, 1, 1, 1, 1, 1, 1, 1, 1, 1, 1, 1, 1, 1, 1, 1, 0, 1])
me_cube_005.materials.append(mat_concrete_normalpaving)
me_cube_005.materials.append(mat_cc_normal)
me_cube_005.use_remesh_preserve_volume = False
me_cube_005.use_remesh_preserve_attributes = False
me_cube_005.use_mirror_vertex_groups = False
me_cube_005.update()
me_cube_003 = bpy.data.meshes.new('Cube.003')
me_cube_003.from_pydata([(-0.4, -0.8, 0.6), (-0.6, 0.8, 0.7), (-0.6, -0.8, 0.7), (-0.4, 0.8, 0.6), (-0.4, -0.8, 0.65), (-0.6, 0.8, 0.75), (-0.6, -0.8, 0.75), (-0.4, 0.8, 0.65)], [], [(2, 1, 3, 0), (6, 4, 7, 5), (5, 7, 3, 1), (2, 0, 4, 6), (6, 5, 1, 2), (7, 4, 0, 3)])
me_cube_003.materials.append(mat_cc_normal)
me_cube_003.use_remesh_preserve_volume = False
me_cube_003.use_remesh_preserve_attributes = False
me_cube_003.use_mirror_vertex_groups = False
me_cube_003.update()
me_cube_001 = bpy.data.meshes.new('Cube.001')
me_cube_001.from_pydata([(-1.0, -1.0, 0.25), (-1.0, 1.0, 0.25), (-0.6, 1.0, 0.25), (-0.6, -1.0, 0.25), (-0.8, 1.0, 1.0), (-0.8, -1.0, 1.0), (-0.8, -0.3, 1.0), (-0.8, -1.0, 0.25), (-0.8, 1.0, 0.25), (-0.6, -0.3, 0.8), (-1.0, -0.3, 0.8), (-0.6, -1.0, 0.8), (-1.0, -0.3, 0.25), (-0.6, 1.0, 0.8), (-1.0, 1.0, 0.8), (-1.0, -1.0, 0.8), (-0.6, 0.3, 0.8), (-1.0, 0.3, 0.8), (-1.0, 0.3, 0.25), (-0.8, 0.3, 1.0), (-0.6, 0.0, 0.8), (-1.0, 0.0, 0.8), (-1.0, 0.0, 0.25), (-0.8, -1.0, 0.65), (-0.8, 1.0, 0.65), (-1.0, -0.3, 0.65), (-0.6, 1.0, 0.65), (-1.0, 1.0, 0.65), (-0.6, -0.3, 0.65), (-1.0, -1.0, 0.65), (-0.6, -1.0, 0.65), (-1.0, 0.3, 0.65), (-0.6, 0.3, 0.65), (-0.6, 0.0, 0.65), (-1.0, 0.0, 0.65), (-0.6, 0.9, 0.65), (-1.0, 0.9, 0.65), (-0.8, 0.9, 1.0), (-0.6, 0.9, 0.8), (-0.9, 0.9, 0.25), (-0.9, -0.9, 0.25), (-0.6, -0.9, 0.8), (-1.0, -0.9, 0.8), (-1.0, -0.9, 0.65), (-0.6, -0.9, 0.65), (-1.0, 0.9, 0.8), (-1.0, 0.9, 0.25), (-0.6, 0.9, 0.25), (-1.0, -0.9, 0.25), (-0.8, -0.9, 1.0), (-0.6, -0.9, 0.25), (-0.9, -0.9, 0.65), (-0.9, 0.9, 0.65), (-0.9, 2.235e-08, 0.65), (-0.9, 0.3, 0.65), (-0.9, -0.3, 0.65), (-0.9, 2.235e-08, 0.25), (-0.9, 0.3, 0.25), (-0.9, -0.3, 0.25), (-0.8, -0.3, 1.1), (-0.6, -0.3, 1.1), (-1.0, -0.3, 1.1), (-0.6, 0.3, 1.1), (-1.0, 0.3, 1.1), (-0.8, 0.3, 1.1), (-0.8, 1.549e-08, 1.4), (-0.6, 1.549e-08, 1.4), (-1.0, 1.549e-08, 1.4)], [], [(45, 14, 4, 37), (42, 10, 6, 49), (29, 23, 7, 0), (26, 24, 8, 2), (36, 27, 14, 45), (43, 29, 0, 48), (35, 26, 2, 47), (24, 27, 1, 8), (44, 30, 11, 41), (23, 30, 3, 7), (49, 6, 9, 41), (37, 4, 13, 38), (53, 55, 28, 33), (19, 16, 62, 64), (34, 31, 17, 21), (17, 19, 64, 63), (66, 62, 16, 20), (25, 34, 21, 10), (6, 10, 61, 59), (15, 5, 23, 29), (13, 4, 24, 26), (46, 1, 27, 36), (42, 15, 29, 43), (38, 13, 26, 35), (4, 14, 27, 24), (50, 3, 30, 44), (5, 11, 30, 23), (20, 16, 32, 33), (22, 18, 31, 34), (9, 20, 33, 28), (12, 22, 34, 25), (28, 44, 41, 9), (18, 46, 36, 31), (19, 37, 38, 16), (44, 28, 55, 51), (55, 53, 56, 58), (25, 43, 48, 12), (5, 49, 41, 11), (50, 44, 51, 40), (16, 38, 35, 32), (10, 42, 43, 25), (17, 45, 37, 19), (53, 54, 57, 56), (31, 36, 45, 17), (54, 53, 33, 32), (35, 47, 39, 52), (15, 42, 49, 5), (52, 54, 32, 35), (54, 52, 39, 57), (58, 40, 51, 55), (65, 64, 62, 66), (67, 63, 64, 65), (59, 65, 66, 60), (61, 67, 65, 59), (67, 61, 10, 21), (20, 9, 60, 66), (21, 17, 63, 67), (59, 60, 9, 6)])
me_cube_001.materials.append(mat_brickwall_red1)
me_cube_001.use_remesh_preserve_volume = False
me_cube_001.use_remesh_preserve_attributes = False
me_cube_001.use_mirror_vertex_groups = False
me_cube_001.update()
me_plane_009 = bpy.data.meshes.new('Plane.009')
me_plane_009.from_pydata([(0.15, -0.225, 0.105), (-3.353e-08, -0.225, 0.105), (0.15, 0.225, 0.105), (-3.353e-08, 0.225, 0.105), (0.015, -0.225, 0.105), (0.015, 0.225, 0.105), (-0.015, 0.225, 0.24), (-0.015, -0.225, 0.24), (0.015, 0.225, 0.09), (0.015, -0.225, 0.09), (-3.353e-08, 0.225, 0.09), (0.15, 0.225, 0.09), (-3.353e-08, -0.225, 0.09), (0.15, -0.225, 0.09), (-3.353e-08, -0.225, 0.24), (-3.353e-08, 0.225, 0.24), (0.135, -0.225, 0.105), (0.135, 0.225, 0.105), (0.135, 0.225, 0.09), (0.135, -0.225, 0.09), (-3.353e-08, -0.195, 0.105), (0.15, -0.195, 0.105), (0.015, -0.195, 0.105), (0.015, -0.195, 0.09), (0.15, -0.195, 0.09), (-3.353e-08, -0.195, 0.09), (-0.015, -0.195, 0.24), (-3.353e-08, -0.195, 0.24), (0.135, -0.195, 0.105), (0.135, -0.195, 0.09), (0.12, -0.225, 0.165), (0.12, 0.225, 0.165), (-3.353e-08, 0.195, 0.105), (0.135, 0.195, 0.105), (0.15, 0.195, 0.09), (0.15, 0.195, 0.105), (-0.015, 0.195, 0.0), (-3.353e-08, 0.195, 0.0), (-3.353e-08, 0.225, 0.0), (-3.353e-08, -0.225, 0.0), (-0.015, -0.225, 0.0), (0.15, -0.225, 0.0), (-0.015, -0.195, 0.0), (0.135, -0.195, 0.0), (0.135, 0.195, 0.09), (-3.353e-08, 0.195, 0.24), (-3.353e-08, -0.195, 0.0), (0.15, -0.195, 0.0), (-0.015, 0.195, 0.24), (-3.353e-08, 0.195, 0.09), (0.015, 0.195, 0.09), (0.015, 0.195, 0.105), (0.135, -0.225, 0.165), (0.135, 0.225, 0.165), (0.015, 0.225, 0.15), (0.015, -0.225, 0.15), (0.12, 0.195, 0.15), (0.135, 0.195, 0.15), (0.12, -0.225, 0.15), (0.12, 0.225, 0.15), (0.135, -0.195, 0.165), (0.12, -0.195, 0.165), (-3.353e-08, -0.225, 0.165), (0.015, -0.225, 0.165), (-3.353e-08, -0.195, 0.165), (0.015, -0.195, 0.165), (0.135, 0.225, 0.0), (0.135, -0.225, 0.0), (0.015, 0.195, 0.165), (-3.353e-08, 0.195, 0.165), (0.15, 0.195, 0.0), (0.135, 0.195, 0.0), (-0.015, 0.225, 0.0), (0.15, 0.225, 0.0), (-3.353e-08, 0.195, 0.15), (0.015, -0.195, 0.15), (0.135, -0.195, 0.15), (0.12, -0.195, 0.15), (-3.353e-08, 0.225, 0.165), (0.015, 0.225, 0.165), (0.135, -0.225, 0.15), (0.135, 0.225, 0.15), (0.135, 0.195, 0.165), (0.12, 0.195, 0.165), (0.015, 0.195, 0.15), (-3.353e-08, -0.195, 0.15), (-3.353e-08, -0.225, 0.15), (-3.353e-08, 0.225, 0.15)], [], [(54, 87, 3, 5), (28, 16, 4, 22), (29, 23, 9, 19), (66, 73, 11, 18), (20, 1, 12, 25), (18, 11, 2, 17), (5, 3, 10, 8), (16, 0, 13, 19), (9, 12, 1, 4), (35, 2, 11, 34), (27, 14, 7, 26), (85, 86, 1, 20), (65, 63, 14, 27), (63, 62, 7, 14), (76, 77, 28, 21), (71, 66, 18, 44), (8, 18, 17, 5), (4, 16, 19, 9), (33, 28, 22, 51), (44, 50, 23, 29), (50, 49, 25, 23), (32, 20, 25, 49), (0, 21, 24, 13), (45, 27, 26, 48), (74, 85, 20, 32), (68, 65, 27, 45), (35, 21, 28, 33), (34, 44, 29, 24), (73, 66, 71, 70), (63, 30, 58, 55), (21, 35, 34, 24), (42, 46, 23, 25), (46, 42, 40, 39), (29, 19, 67, 43), (18, 8, 50, 44), (25, 12, 40, 42), (17, 33, 51, 5), (15, 45, 48, 6), (77, 58, 16, 28), (87, 74, 32, 3), (19, 13, 41, 67), (57, 81, 2, 35), (43, 47, 24, 29), (38, 72, 36, 37), (3, 32, 49, 10), (39, 40, 12, 9), (50, 8, 38, 37), (79, 68, 45, 15), (46, 39, 9, 23), (47, 41, 13, 24), (8, 10, 72, 38), (47, 43, 67, 41), (34, 11, 73, 70), (49, 50, 37, 36), (77, 75, 55, 58), (44, 34, 70, 71), (36, 72, 10, 49), (21, 0, 80, 76), (17, 2, 81, 59), (33, 17, 59, 56), (35, 33, 56, 57), (58, 80, 0, 16), (53, 82, 83, 31), (60, 52, 30, 61), (60, 61, 77, 76), (76, 80, 52, 60), (30, 52, 80, 58), (57, 56, 83, 82), (59, 81, 53, 31), (82, 53, 81, 57), (15, 6, 78, 79), (26, 7, 62, 64), (75, 77, 61, 65), (55, 86, 62, 63), (48, 26, 64, 69), (84, 75, 65, 68), (6, 48, 69, 78), (65, 61, 30, 63), (69, 64, 85, 74), (83, 68, 79, 31), (4, 1, 86, 55), (64, 62, 86, 85), (5, 51, 84, 54), (22, 4, 55, 75), (54, 59, 31, 79), (78, 69, 74, 87), (51, 22, 75, 84), (79, 78, 87, 54), (68, 83, 56, 84), (84, 56, 59, 54)])
me_plane_009.materials.append(mat_wood_mid)
me_plane_009.use_remesh_preserve_volume = False
me_plane_009.use_remesh_preserve_attributes = False
me_plane_009.use_mirror_vertex_groups = False
me_plane_009.update()

# ---- objects
ob_rotationcontrol = bpy.data.objects.new('RotationControl', None)
ob_cameratarget = bpy.data.objects.new('CameraTarget', None)
ob_camera = bpy.data.objects.new('Camera', cam_camera)
ob_lamp = bpy.data.objects.new('Lamp', light_lamp)
ob_cube_003 = bpy.data.objects.new('Cube.003', me_cube_002)
ob_plane_015 = bpy.data.objects.new('Plane.015', me_plane_015)
ob_plane_014 = bpy.data.objects.new('Plane.014', me_plane_015)
ob_plane_013 = bpy.data.objects.new('Plane.013', me_plane_015)
ob_plane_012 = bpy.data.objects.new('Plane.012', me_plane_015)
ob_plane_011 = bpy.data.objects.new('Plane.011', me_plane_014)
ob_plane_010 = bpy.data.objects.new('Plane.010', me_plane_013)
ob_plane_008 = bpy.data.objects.new('Plane.008', me_plane_012)
ob_plane_009 = bpy.data.objects.new('Plane.009', me_plane_012)
ob_plane_007 = bpy.data.objects.new('Plane.007', me_plane_011)
ob_plane_006 = bpy.data.objects.new('Plane.006', me_plane_010)
ob_plane_004 = bpy.data.objects.new('Plane.004', me_plane_010)
ob_cube_014 = bpy.data.objects.new('Cube.014', me_cube)
ob_plane_003 = bpy.data.objects.new('Plane.003', me_plane_002)
ob_cube_009 = bpy.data.objects.new('Cube.009', me_cube_005)
ob_cube_008 = bpy.data.objects.new('Cube.008', me_cube_005)
ob_cube_007 = bpy.data.objects.new('Cube.007', me_cube_005)
ob_cube_006 = bpy.data.objects.new('Cube.006', me_cube_005)
ob_plane_005 = bpy.data.objects.new('Plane.005', me_plane_002)
ob_cube_005 = bpy.data.objects.new('Cube.005', me_cube)
ob_cube_004 = bpy.data.objects.new('Cube.004', me_cube_003)
ob_cube_002 = bpy.data.objects.new('Cube.002', me_cube_001)
ob_cube_001 = bpy.data.objects.new('Cube.001', me_cube)
ob_plane_002 = bpy.data.objects.new('Plane.002', me_plane_009)
ob_plane_001 = bpy.data.objects.new('Plane.001', me_plane_009)
ob_cube = bpy.data.objects.new('Cube', me_cube)
ob_plane_095 = bpy.data.objects.new('Plane.095', me_plane_002)
ob_plane = bpy.data.objects.new('Plane', me_plane_002)
ob_lamp_001 = bpy.data.objects.new('Lamp.001', light_lamp_001)

# ---- transforms, parenting, visibility, modifiers, constraints
ob_rotationcontrol.location = (-5.0, 0.0, 0.0)
ob_rotationcontrol.rotation_euler = (0.0, 0.0, 6.283)
ob_rotationcontrol.empty_image_offset = (0.0, 0.0)
ob_rotationcontrol.lineart.crease_threshold = 0.0
ob_cameratarget.parent = ob_rotationcontrol
ob_cameratarget.location = (0.0, 0.0, 0.817)
ob_cameratarget.empty_image_offset = (0.0, 0.0)
ob_cameratarget.lineart.crease_threshold = 0.0
ob_camera.parent = ob_cameratarget
ob_camera.location = (1.0, 1.0, 0.817)
ob_camera.rotation_euler = (1.109, 0.01082, 0.8149)
ob_camera.lock_rotations_4d = False
ob_camera.empty_display_type = 'ARROWS'
ob_camera.color = (0.0, 0.0, 0.0, 0.0)
ob_camera.display_type = 'WIRE'
ob_camera.lineart.crease_threshold = 0.0
_c = ob_camera.constraints.new('TRACK_TO'); _c.name = 'TrackTo'
_c.target = ob_cameratarget
ob_lamp.parent = ob_rotationcontrol
ob_lamp.location = (-1.0, 2.0, 0.8)
ob_lamp.lock_rotations_4d = False
ob_lamp.empty_display_type = 'ARROWS'
ob_lamp.color = (0.0, 0.0, 0.0, 0.0)
ob_lamp.lineart.crease_threshold = 0.0
_c = ob_lamp.constraints.new('TRACK_TO'); _c.name = 'TrackTo'
_c.target = ob_rotationcontrol
ob_cube_003.location = (-5.0, 0.0, 0.0)
ob_cube_003.lineart.crease_threshold = 0.0
ob_plane_015.location = (-20.0, 1.0, 0.0)
ob_plane_015.lineart.crease_threshold = 0.0
ob_plane_014.location = (-20.0, 0.5, 0.0)
ob_plane_014.lineart.crease_threshold = 0.0
ob_plane_013.location = (-20.0, 1.49e-08, 0.0)
ob_plane_013.lineart.crease_threshold = 0.0
ob_plane_012.location = (-20.0, -0.5, 0.0)
ob_plane_012.lineart.crease_threshold = 0.0
ob_plane_011.location = (-20.0, 0.0, 0.0)
ob_plane_011.lineart.crease_threshold = 0.0
ob_plane_010.location = (-21.0, 0.0, 0.0)
ob_plane_010.rotation_euler = (0.0, 0.0, -1.571)
ob_plane_010.lineart.crease_threshold = 0.0
ob_plane_008.location = (-20.0, 0.95, 0.0)
ob_plane_008.lineart.crease_threshold = 0.0
ob_plane_009.location = (-20.0, -0.95, 0.0)
ob_plane_009.lineart.crease_threshold = 0.0
ob_plane_007.location = (-15.0, 0.0, 0.0)
ob_plane_007.lineart.crease_threshold = 0.0
ob_plane_006.location = (-15.0, 0.6, 0.0)
ob_plane_006.lineart.crease_threshold = 0.0
ob_plane_004.location = (-15.0, -0.6, 0.0)
ob_plane_004.lineart.crease_threshold = 0.0
ob_cube_014.location = (-15.0, 0.0, 1.416e-07)
ob_cube_014.lineart.crease_threshold = 0.0
ob_plane_003.location = (-15.0, 0.0, 0.0)
ob_plane_003.rotation_euler = (0.0, 0.0, -1.571)
ob_plane_003.lineart.crease_threshold = 0.0
ob_cube_009.location = (-10.9, 0.75, 0.0)
ob_cube_009.lineart.crease_threshold = 0.0
ob_cube_008.location = (-10.9, 0.25, 0.0)
ob_cube_008.lineart.crease_threshold = 0.0
ob_cube_007.location = (-10.9, -0.25, 0.0)
ob_cube_007.lineart.crease_threshold = 0.0
ob_cube_006.location = (-10.9, -0.75, 0.0)
ob_cube_006.lineart.crease_threshold = 0.0
ob_plane_005.location = (-10.0, 0.0, 0.0)
ob_plane_005.rotation_euler = (0.0, 0.0, -1.571)
ob_plane_005.lineart.crease_threshold = 0.0
ob_cube_005.location = (-10.0, 0.0, 1.416e-07)
ob_cube_005.lineart.crease_threshold = 0.0
ob_cube_004.location = (-5.0, 0.0, 0.0)
ob_cube_004.lineart.crease_threshold = 0.0
ob_cube_002.location = (-5.0, 0.0, 0.0)
ob_cube_002.lineart.crease_threshold = 0.0
ob_cube_001.location = (-5.0, 0.0, 1.416e-07)
ob_cube_001.lineart.crease_threshold = 0.0
ob_plane_002.location = (-0.9, -0.5, 0.25)
ob_plane_002.lineart.crease_threshold = 0.0
ob_plane_001.location = (-0.9, 0.6, 0.25)
ob_plane_001.lineart.crease_threshold = 0.0
ob_cube.location = (0.0, 0.0, 1.416e-07)
ob_cube.lineart.crease_threshold = 0.0
ob_plane_095.location = (-5.0, 0.0, 0.0)
ob_plane_095.rotation_euler = (0.0, 0.0, -1.571)
ob_plane_095.lineart.crease_threshold = 0.0
ob_plane.location = (0.0, 0.0, 0.0)
ob_plane.rotation_euler = (0.0, 0.0, -1.571)
ob_plane.lineart.crease_threshold = 0.0
ob_lamp_001.parent = ob_rotationcontrol
ob_lamp_001.location = (-1.0, 2.0, 4.0)
ob_lamp_001.lock_rotations_4d = False
ob_lamp_001.empty_display_type = 'ARROWS'
ob_lamp_001.color = (0.0, 0.0, 0.0, 0.0)
ob_lamp_001.lineart.crease_threshold = 0.0
_c = ob_lamp_001.constraints.new('TRACK_TO'); _c.name = 'TrackTo'
_c.target = ob_rotationcontrol

# ---- collection membership
col_collection_1.objects.link(ob_rotationcontrol)
col_collection_1.objects.link(ob_cameratarget)
col_collection_1.objects.link(ob_camera)
col_collection_1.objects.link(ob_lamp)
col_collection_2.objects.link(ob_cube_003)
col_collection_2.objects.link(ob_plane_015)
col_collection_2.objects.link(ob_plane_014)
col_collection_2.objects.link(ob_plane_013)
col_collection_2.objects.link(ob_plane_012)
col_collection_2.objects.link(ob_plane_011)
col_collection_2.objects.link(ob_plane_010)
col_collection_2.objects.link(ob_plane_008)
col_collection_2.objects.link(ob_plane_009)
col_collection_2.objects.link(ob_plane_007)
col_collection_2.objects.link(ob_plane_006)
col_collection_2.objects.link(ob_plane_004)
col_collection_2.objects.link(ob_cube_014)
col_collection_2.objects.link(ob_plane_003)
col_collection_2.objects.link(ob_cube_009)
col_collection_2.objects.link(ob_cube_008)
col_collection_2.objects.link(ob_cube_007)
col_collection_2.objects.link(ob_cube_006)
col_collection_2.objects.link(ob_plane_005)
col_collection_2.objects.link(ob_cube_005)
col_collection_2.objects.link(ob_cube_004)
col_collection_2.objects.link(ob_cube_002)
col_collection_2.objects.link(ob_cube_001)
col_collection_2.objects.link(ob_plane_002)
col_collection_2.objects.link(ob_plane_001)
col_collection_2.objects.link(ob_cube)
col_collection_2.objects.link(ob_plane_095)
col_collection_2.objects.link(ob_plane)
col_collection_2.objects.link(ob_lamp_001)

# ---- scene / render settings (as saved in the file)
scene.camera = ob_camera
scene.frame_start = 1; scene.frame_end = 20; scene.frame_set(5)
scene.render.engine = 'BLENDER_EEVEE_NEXT'
scene.render.image_settings.compression = 90
scene.render.resolution_x = 256
scene.render.resolution_y = 256
scene.render.dither_intensity = 0.0
scene.render.bake_margin = 2
scene.render.bake_bias = 0.0
scene.cycles.use_denoising = False
scene.cycles.samples = 10
scene.cycles.sampling_pattern = 'TABULATED_SOBOL'
scene.cycles.light_sampling_threshold = 0.0
scene.cycles.use_adaptive_sampling = False
scene.cycles.use_light_tree = False
scene.cycles.blur_glossy = 0.0
scene.cycles.volume_bounces = 1
scene.cycles.pixel_filter_type = 'GAUSSIAN'
scene.cycles.sample_clamp_indirect = 0.0
scene.view_settings.view_transform = 'Standard'
bpy.context.view_layer.update()
